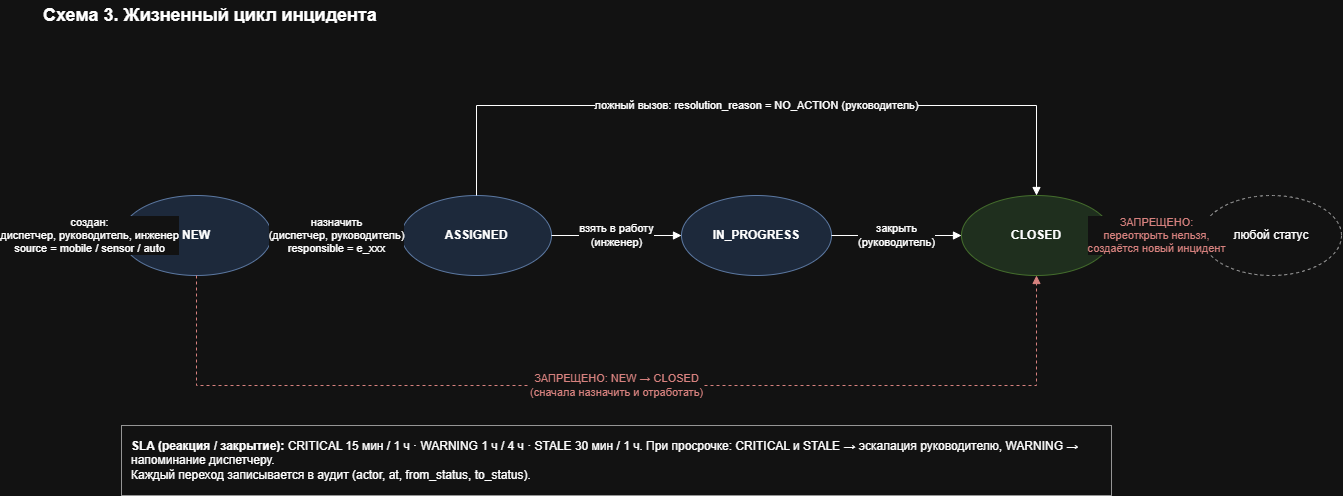

The diagram above was exported from draw.io. Its source (the exported page's mxGraphModel, read from the mxfile embedded in the PNG):
<mxGraphModel dx="2745" dy="766" grid="1" gridSize="10" guides="1" tooltips="1" connect="1" arrows="1" fold="1" page="1" pageScale="1" pageWidth="1360" pageHeight="520" math="0" shadow="0">
  <root>
    <mxCell id="0" />
    <mxCell id="1" parent="0" />
    <mxCell id="n2" parent="1" style="text;html=1;whiteSpace=wrap;align=left;verticalAlign=middle;fontSize=18;fontStyle=1;" value="Схема 3. Жизненный цикл инцидента" vertex="1">
      <mxGeometry height="30" width="600" x="30" y="5" as="geometry" />
    </mxCell>
    <mxCell id="n3" parent="1" style="ellipse;whiteSpace=wrap;html=1;fontSize=12;fillColor=#f5f5f5;strokeColor=#666666;fontColor=#333333;fillColor=#000000;" value="" vertex="1">
      <mxGeometry height="16" width="16" x="30" y="232" as="geometry" />
    </mxCell>
    <mxCell id="n4" parent="1" style="ellipse;whiteSpace=wrap;html=1;fontSize=12;fillColor=#dae8fc;strokeColor=#6c8ebf;" value="&lt;b&gt;NEW&lt;/b&gt;" vertex="1">
      <mxGeometry height="80" width="150" x="110" y="200" as="geometry" />
    </mxCell>
    <mxCell id="n5" parent="1" style="ellipse;whiteSpace=wrap;html=1;fontSize=12;fillColor=#dae8fc;strokeColor=#6c8ebf;" value="&lt;b&gt;ASSIGNED&lt;/b&gt;" vertex="1">
      <mxGeometry height="80" width="150" x="390" y="200" as="geometry" />
    </mxCell>
    <mxCell id="n6" parent="1" style="ellipse;whiteSpace=wrap;html=1;fontSize=12;fillColor=#dae8fc;strokeColor=#6c8ebf;" value="&lt;b&gt;IN_PROGRESS&lt;/b&gt;" vertex="1">
      <mxGeometry height="80" width="150" x="670" y="200" as="geometry" />
    </mxCell>
    <mxCell id="n7" parent="1" style="ellipse;whiteSpace=wrap;html=1;fontSize=12;fillColor=#d5e8d4;strokeColor=#82b366;" value="&lt;b&gt;CLOSED&lt;/b&gt;" vertex="1">
      <mxGeometry height="80" width="150" x="950" y="200" as="geometry" />
    </mxCell>
    <mxCell id="n8" parent="1" style="ellipse;whiteSpace=wrap;html=1;fontSize=12;fillColor=#ffffff;strokeColor=#666666;dashed=1;" value="любой статус" vertex="1">
      <mxGeometry height="80" width="140" x="1190" y="200" as="geometry" />
    </mxCell>
    <mxCell id="n16" parent="1" style="rounded=0;whiteSpace=wrap;html=1;fontSize=12;fillColor=#ffffff;strokeColor=#666666;align=left;spacingLeft=8;" value="&lt;b&gt;SLA (реакция / закрытие):&lt;/b&gt;  CRITICAL 15 мин / 1 ч  ·  WARNING 1 ч / 4 ч  ·  STALE 30 мин / 1 ч.  При просрочке: CRITICAL и STALE → эскалация руководителю, WARNING → напоминание диспетчеру.&lt;br&gt;Каждый переход записывается в аудит (actor, at, from_status, to_status)." vertex="1">
      <mxGeometry height="70" width="990" x="110" y="430" as="geometry" />
    </mxCell>
    <mxCell id="e9" edge="1" parent="1" source="n3" style="edgeStyle=orthogonalEdgeStyle;rounded=0;html=1;endArrow=block;endFill=1;fontSize=11;labelBackgroundColor=#ffffff;exitX=1;exitY=0.5;exitDx=0;exitDy=0;entryX=0;entryY=0.5;entryDx=0;entryDy=0;" target="n4" value="создан:&lt;br&gt;диспетчер, руководитель, инженер&lt;br&gt;source = mobile / sensor / auto">
      <mxGeometry relative="1" as="geometry" />
    </mxCell>
    <mxCell id="e10" edge="1" parent="1" source="n4" style="edgeStyle=orthogonalEdgeStyle;rounded=0;html=1;endArrow=block;endFill=1;fontSize=11;labelBackgroundColor=#ffffff;exitX=1;exitY=0.5;exitDx=0;exitDy=0;entryX=0;entryY=0.5;entryDx=0;entryDy=0;" target="n5" value="назначить&lt;br&gt;(диспетчер, руководитель)&lt;br&gt;responsible = e_xxx">
      <mxGeometry relative="1" as="geometry" />
    </mxCell>
    <mxCell id="e11" edge="1" parent="1" source="n5" style="edgeStyle=orthogonalEdgeStyle;rounded=0;html=1;endArrow=block;endFill=1;fontSize=11;labelBackgroundColor=#ffffff;exitX=1;exitY=0.5;exitDx=0;exitDy=0;entryX=0;entryY=0.5;entryDx=0;entryDy=0;" target="n6" value="взять в работу&lt;br&gt;(инженер)">
      <mxGeometry relative="1" as="geometry" />
    </mxCell>
    <mxCell id="e12" edge="1" parent="1" source="n6" style="edgeStyle=orthogonalEdgeStyle;rounded=0;html=1;endArrow=block;endFill=1;fontSize=11;labelBackgroundColor=#ffffff;exitX=1;exitY=0.5;exitDx=0;exitDy=0;entryX=0;entryY=0.5;entryDx=0;entryDy=0;" target="n7" value="закрыть&lt;br&gt;(руководитель)">
      <mxGeometry relative="1" as="geometry" />
    </mxCell>
    <mxCell id="e13" edge="1" parent="1" source="n5" style="edgeStyle=orthogonalEdgeStyle;rounded=0;html=1;endArrow=block;endFill=1;fontSize=11;labelBackgroundColor=#ffffff;exitX=0.5;exitY=0;exitDx=0;exitDy=0;entryX=0.5;entryY=0;entryDx=0;entryDy=0;" target="n7" value="ложный вызов: resolution_reason = NO_ACTION (руководитель)">
      <mxGeometry relative="1" as="geometry">
        <Array as="points">
          <mxPoint x="465" y="110" />
          <mxPoint x="1025" y="110" />
        </Array>
      </mxGeometry>
    </mxCell>
    <mxCell id="e14" edge="1" parent="1" source="n4" style="edgeStyle=orthogonalEdgeStyle;rounded=0;html=1;endArrow=block;endFill=1;fontSize=11;labelBackgroundColor=#ffffff;exitX=0.5;exitY=1;exitDx=0;exitDy=0;entryX=0.5;entryY=1;entryDx=0;entryDy=0;dashed=1;strokeColor=#b85450;fontColor=#b85450;" target="n7" value="ЗАПРЕЩЕНО: NEW → CLOSED&lt;br&gt;(сначала назначить и отработать)">
      <mxGeometry relative="1" as="geometry">
        <Array as="points">
          <mxPoint x="185" y="390" />
          <mxPoint x="1025" y="390" />
        </Array>
      </mxGeometry>
    </mxCell>
    <mxCell id="e15" edge="1" parent="1" source="n7" style="edgeStyle=orthogonalEdgeStyle;rounded=0;html=1;endArrow=block;endFill=1;fontSize=11;labelBackgroundColor=#ffffff;exitX=1;exitY=0.5;exitDx=0;exitDy=0;entryX=0;entryY=0.5;entryDx=0;entryDy=0;dashed=1;strokeColor=#b85450;fontColor=#b85450;" target="n8" value="ЗАПРЕЩЕНО:&lt;br&gt;переоткрыть нельзя,&lt;br&gt;создаётся новый инцидент">
      <mxGeometry relative="1" as="geometry" />
    </mxCell>
  </root>
</mxGraphModel>